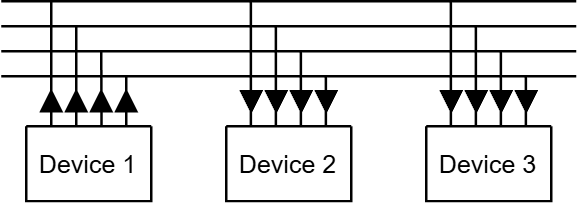

The diagram above was exported from draw.io. Its source (the exported page's mxGraphModel, read from the mxfile embedded in the PNG):
<mxGraphModel dx="2066" dy="1201" grid="1" gridSize="10" guides="1" tooltips="1" connect="1" arrows="1" fold="1" page="1" pageScale="1" pageWidth="827" pageHeight="1169" math="0" shadow="0">
  <root>
    <mxCell id="0" />
    <mxCell id="1" parent="0" />
    <mxCell id="_bx3Q2PcCAjBrkvIdpTU-1" edge="1" parent="1" style="endArrow=none;html=1;rounded=0;" value="">
      <mxGeometry height="50" relative="1" width="50" as="geometry">
        <mxPoint x="190" y="280" as="sourcePoint" />
        <mxPoint x="420" y="280" as="targetPoint" />
      </mxGeometry>
    </mxCell>
    <mxCell id="_bx3Q2PcCAjBrkvIdpTU-2" edge="1" parent="1" style="endArrow=none;html=1;rounded=0;" value="">
      <mxGeometry height="50" relative="1" width="50" as="geometry">
        <mxPoint x="190" y="290" as="sourcePoint" />
        <mxPoint x="420" y="290" as="targetPoint" />
      </mxGeometry>
    </mxCell>
    <mxCell id="_bx3Q2PcCAjBrkvIdpTU-3" edge="1" parent="1" style="endArrow=none;html=1;rounded=0;" value="">
      <mxGeometry height="50" relative="1" width="50" as="geometry">
        <mxPoint x="190" y="300" as="sourcePoint" />
        <mxPoint x="420" y="300" as="targetPoint" />
      </mxGeometry>
    </mxCell>
    <mxCell id="_bx3Q2PcCAjBrkvIdpTU-4" edge="1" parent="1" style="endArrow=none;html=1;rounded=0;" value="">
      <mxGeometry height="50" relative="1" width="50" as="geometry">
        <mxPoint x="190" y="310" as="sourcePoint" />
        <mxPoint x="420" y="310" as="targetPoint" />
      </mxGeometry>
    </mxCell>
    <mxCell id="_bx3Q2PcCAjBrkvIdpTU-6" parent="1" style="swimlane;startSize=0;swimlaneLine=0;strokeColor=default;fillColor=none;points=[[0,0,0,0,0],[0,0.25,0,0,0],[0,0.5,0,0,0],[0,0.75,0,0,0],[0,1,0,0,0],[0.2,0,0,0,0],[0.25,1,0,0,0],[0.4,0,0,0,0],[0.5,1,0,0,0],[0.6,0,0,0,0],[0.75,1,0,0,0],[0.8,0,0,0,0],[1,0,0,0,0],[1,0.25,0,0,0],[1,0.5,0,0,0],[1,0.75,0,0,0],[1,1,0,0,0]];" value="" vertex="1">
      <mxGeometry height="30" width="50" x="200" y="330" as="geometry">
        <mxRectangle height="40" width="50" x="190" y="340" as="alternateBounds" />
      </mxGeometry>
    </mxCell>
    <mxCell id="_bx3Q2PcCAjBrkvIdpTU-7" parent="_bx3Q2PcCAjBrkvIdpTU-6" style="text;html=1;whiteSpace=wrap;strokeColor=none;fillColor=none;align=center;verticalAlign=middle;rounded=0;" value="&lt;font style=&quot;font-size: 10px;&quot;&gt;Device 1&lt;/font&gt;" vertex="1">
      <mxGeometry height="30" width="60" x="-5" as="geometry" />
    </mxCell>
    <mxCell id="_bx3Q2PcCAjBrkvIdpTU-12" edge="1" parent="1" style="endArrow=none;html=1;rounded=0;entryX=0.2;entryY=0;entryDx=0;entryDy=0;entryPerimeter=0;" target="_bx3Q2PcCAjBrkvIdpTU-6" value="">
      <mxGeometry height="50" relative="1" width="50" as="geometry">
        <mxPoint x="210" y="280" as="sourcePoint" />
        <mxPoint x="210" y="320" as="targetPoint" />
      </mxGeometry>
    </mxCell>
    <mxCell id="_bx3Q2PcCAjBrkvIdpTU-14" parent="1" style="swimlane;startSize=0;swimlaneLine=0;strokeColor=default;fillColor=none;points=[[0,0,0,0,0],[0,0.25,0,0,0],[0,0.5,0,0,0],[0,0.75,0,0,0],[0,1,0,0,0],[0.2,0,0,0,0],[0.25,1,0,0,0],[0.4,0,0,0,0],[0.5,1,0,0,0],[0.6,0,0,0,0],[0.75,1,0,0,0],[0.8,0,0,0,0],[1,0,0,0,0],[1,0.25,0,0,0],[1,0.5,0,0,0],[1,0.75,0,0,0],[1,1,0,0,0]];" value="" vertex="1">
      <mxGeometry height="30" width="50" x="280" y="330" as="geometry">
        <mxRectangle height="40" width="50" x="190" y="340" as="alternateBounds" />
      </mxGeometry>
    </mxCell>
    <mxCell id="_bx3Q2PcCAjBrkvIdpTU-15" parent="_bx3Q2PcCAjBrkvIdpTU-14" style="text;html=1;whiteSpace=wrap;strokeColor=none;fillColor=none;align=center;verticalAlign=middle;rounded=0;" value="&lt;font style=&quot;font-size: 10px;&quot;&gt;Device 2&lt;/font&gt;" vertex="1">
      <mxGeometry height="30" width="60" x="-5" as="geometry" />
    </mxCell>
    <mxCell id="_bx3Q2PcCAjBrkvIdpTU-19" parent="1" style="swimlane;startSize=0;swimlaneLine=0;strokeColor=default;fillColor=none;points=[[0,0,0,0,0],[0,0.25,0,0,0],[0,0.5,0,0,0],[0,0.75,0,0,0],[0,1,0,0,0],[0.2,0,0,0,0],[0.25,1,0,0,0],[0.4,0,0,0,0],[0.5,1,0,0,0],[0.6,0,0,0,0],[0.75,1,0,0,0],[0.8,0,0,0,0],[1,0,0,0,0],[1,0.25,0,0,0],[1,0.5,0,0,0],[1,0.75,0,0,0],[1,1,0,0,0]];" value="" vertex="1">
      <mxGeometry height="30" width="50" x="360" y="330" as="geometry">
        <mxRectangle height="40" width="50" x="190" y="340" as="alternateBounds" />
      </mxGeometry>
    </mxCell>
    <mxCell id="_bx3Q2PcCAjBrkvIdpTU-20" parent="_bx3Q2PcCAjBrkvIdpTU-19" style="text;html=1;whiteSpace=wrap;strokeColor=none;fillColor=none;align=center;verticalAlign=middle;rounded=0;" value="&lt;font style=&quot;font-size: 10px;&quot;&gt;Device 3&lt;/font&gt;" vertex="1">
      <mxGeometry height="30" width="60" x="-5" as="geometry" />
    </mxCell>
    <mxCell id="_bx3Q2PcCAjBrkvIdpTU-21" edge="1" parent="1" style="endArrow=none;html=1;rounded=0;entryX=0.417;entryY=0.013;entryDx=0;entryDy=0;entryPerimeter=0;" target="_bx3Q2PcCAjBrkvIdpTU-7" value="">
      <mxGeometry height="50" relative="1" width="50" as="geometry">
        <mxPoint x="220" y="290" as="sourcePoint" />
        <mxPoint x="240" y="300" as="targetPoint" />
      </mxGeometry>
    </mxCell>
    <mxCell id="_bx3Q2PcCAjBrkvIdpTU-22" edge="1" parent="1" style="endArrow=none;html=1;rounded=0;entryX=0.585;entryY=-0.001;entryDx=0;entryDy=0;entryPerimeter=0;" target="_bx3Q2PcCAjBrkvIdpTU-7" value="">
      <mxGeometry height="50" relative="1" width="50" as="geometry">
        <mxPoint x="230" y="300" as="sourcePoint" />
        <mxPoint x="270" y="440" as="targetPoint" />
      </mxGeometry>
    </mxCell>
    <mxCell id="_bx3Q2PcCAjBrkvIdpTU-23" edge="1" parent="1" style="endArrow=none;html=1;rounded=0;entryX=0.75;entryY=0;entryDx=0;entryDy=0;" target="_bx3Q2PcCAjBrkvIdpTU-7" value="">
      <mxGeometry height="50" relative="1" width="50" as="geometry">
        <mxPoint x="240" y="310" as="sourcePoint" />
        <mxPoint x="270" y="430" as="targetPoint" />
      </mxGeometry>
    </mxCell>
    <mxCell id="_bx3Q2PcCAjBrkvIdpTU-24" edge="1" parent="1" style="endArrow=none;html=1;rounded=0;entryX=0.2;entryY=0;entryDx=0;entryDy=0;entryPerimeter=0;" value="">
      <mxGeometry height="50" relative="1" width="50" as="geometry">
        <mxPoint x="289.86" y="280" as="sourcePoint" />
        <mxPoint x="289.86" y="330" as="targetPoint" />
      </mxGeometry>
    </mxCell>
    <mxCell id="_bx3Q2PcCAjBrkvIdpTU-25" edge="1" parent="1" style="endArrow=none;html=1;rounded=0;entryX=0.417;entryY=0.013;entryDx=0;entryDy=0;entryPerimeter=0;" value="">
      <mxGeometry height="50" relative="1" width="50" as="geometry">
        <mxPoint x="299.86" y="290" as="sourcePoint" />
        <mxPoint x="299.86" y="330" as="targetPoint" />
      </mxGeometry>
    </mxCell>
    <mxCell id="_bx3Q2PcCAjBrkvIdpTU-26" edge="1" parent="1" style="endArrow=none;html=1;rounded=0;entryX=0.585;entryY=-0.001;entryDx=0;entryDy=0;entryPerimeter=0;" value="">
      <mxGeometry height="50" relative="1" width="50" as="geometry">
        <mxPoint x="309.86" y="300" as="sourcePoint" />
        <mxPoint x="309.86" y="330" as="targetPoint" />
      </mxGeometry>
    </mxCell>
    <mxCell id="_bx3Q2PcCAjBrkvIdpTU-27" edge="1" parent="1" style="endArrow=none;html=1;rounded=0;entryX=0.75;entryY=0;entryDx=0;entryDy=0;" value="">
      <mxGeometry height="50" relative="1" width="50" as="geometry">
        <mxPoint x="319.86" y="310" as="sourcePoint" />
        <mxPoint x="319.86" y="330" as="targetPoint" />
      </mxGeometry>
    </mxCell>
    <mxCell id="_bx3Q2PcCAjBrkvIdpTU-28" edge="1" parent="1" style="endArrow=none;html=1;rounded=0;entryX=0.2;entryY=0;entryDx=0;entryDy=0;entryPerimeter=0;" value="">
      <mxGeometry height="50" relative="1" width="50" as="geometry">
        <mxPoint x="369.86" y="280" as="sourcePoint" />
        <mxPoint x="369.86" y="330" as="targetPoint" />
      </mxGeometry>
    </mxCell>
    <mxCell id="_bx3Q2PcCAjBrkvIdpTU-29" edge="1" parent="1" style="endArrow=none;html=1;rounded=0;entryX=0.417;entryY=0.013;entryDx=0;entryDy=0;entryPerimeter=0;" value="">
      <mxGeometry height="50" relative="1" width="50" as="geometry">
        <mxPoint x="379.86" y="290" as="sourcePoint" />
        <mxPoint x="379.86" y="330" as="targetPoint" />
      </mxGeometry>
    </mxCell>
    <mxCell id="_bx3Q2PcCAjBrkvIdpTU-30" edge="1" parent="1" style="endArrow=none;html=1;rounded=0;entryX=0.585;entryY=-0.001;entryDx=0;entryDy=0;entryPerimeter=0;" value="">
      <mxGeometry height="50" relative="1" width="50" as="geometry">
        <mxPoint x="389.86" y="300" as="sourcePoint" />
        <mxPoint x="389.86" y="330" as="targetPoint" />
      </mxGeometry>
    </mxCell>
    <mxCell id="_bx3Q2PcCAjBrkvIdpTU-31" edge="1" parent="1" style="endArrow=none;html=1;rounded=0;entryX=0.75;entryY=0;entryDx=0;entryDy=0;" value="">
      <mxGeometry height="50" relative="1" width="50" as="geometry">
        <mxPoint x="399.86" y="310" as="sourcePoint" />
        <mxPoint x="399.86" y="330" as="targetPoint" />
      </mxGeometry>
    </mxCell>
    <mxCell id="_bx3Q2PcCAjBrkvIdpTU-33" parent="1" style="triangle;whiteSpace=wrap;html=1;rotation=-90;fillColor=#000000;strokeColor=#000000;" value="" vertex="1">
      <mxGeometry height="8" width="8" x="206" y="316" as="geometry" />
    </mxCell>
    <mxCell id="_bx3Q2PcCAjBrkvIdpTU-35" parent="1" style="triangle;whiteSpace=wrap;html=1;rotation=-90;fillColor=#000000;strokeColor=#000000;" value="" vertex="1">
      <mxGeometry height="8" width="8" x="236" y="316" as="geometry" />
    </mxCell>
    <mxCell id="_bx3Q2PcCAjBrkvIdpTU-36" parent="1" style="triangle;whiteSpace=wrap;html=1;rotation=-90;fillColor=#000000;strokeColor=#000000;" value="" vertex="1">
      <mxGeometry height="8" width="8" x="226" y="316" as="geometry" />
    </mxCell>
    <mxCell id="_bx3Q2PcCAjBrkvIdpTU-37" parent="1" style="triangle;whiteSpace=wrap;html=1;rotation=-90;fillColor=#000000;strokeColor=#000000;" value="" vertex="1">
      <mxGeometry height="8" width="8" x="216" y="316" as="geometry" />
    </mxCell>
    <mxCell id="_bx3Q2PcCAjBrkvIdpTU-38" parent="1" style="triangle;whiteSpace=wrap;html=1;rotation=90;fillColor=#000000;strokeColor=#000000;" value="" vertex="1">
      <mxGeometry height="8" width="8" x="286" y="316" as="geometry" />
    </mxCell>
    <mxCell id="_bx3Q2PcCAjBrkvIdpTU-39" parent="1" style="triangle;whiteSpace=wrap;html=1;rotation=90;fillColor=#000000;strokeColor=#000000;" value="" vertex="1">
      <mxGeometry height="8" width="8" x="316" y="316" as="geometry" />
    </mxCell>
    <mxCell id="_bx3Q2PcCAjBrkvIdpTU-40" parent="1" style="triangle;whiteSpace=wrap;html=1;rotation=90;fillColor=#000000;strokeColor=#000000;" value="" vertex="1">
      <mxGeometry height="8" width="8" x="306" y="316" as="geometry" />
    </mxCell>
    <mxCell id="_bx3Q2PcCAjBrkvIdpTU-41" parent="1" style="triangle;whiteSpace=wrap;html=1;rotation=90;fillColor=#000000;strokeColor=#000000;" value="" vertex="1">
      <mxGeometry height="8" width="8" x="296" y="316" as="geometry" />
    </mxCell>
    <mxCell id="_bx3Q2PcCAjBrkvIdpTU-42" parent="1" style="triangle;whiteSpace=wrap;html=1;rotation=90;fillColor=#000000;strokeColor=#000000;" value="" vertex="1">
      <mxGeometry height="8" width="8" x="366" y="316" as="geometry" />
    </mxCell>
    <mxCell id="_bx3Q2PcCAjBrkvIdpTU-43" parent="1" style="triangle;whiteSpace=wrap;html=1;rotation=90;fillColor=#000000;strokeColor=#000000;" value="" vertex="1">
      <mxGeometry height="8" width="8" x="396" y="316" as="geometry" />
    </mxCell>
    <mxCell id="_bx3Q2PcCAjBrkvIdpTU-44" parent="1" style="triangle;whiteSpace=wrap;html=1;rotation=90;fillColor=#000000;strokeColor=#000000;" value="" vertex="1">
      <mxGeometry height="8" width="8" x="386" y="316" as="geometry" />
    </mxCell>
    <mxCell id="_bx3Q2PcCAjBrkvIdpTU-45" parent="1" style="triangle;whiteSpace=wrap;html=1;rotation=90;fillColor=#000000;strokeColor=#000000;" value="" vertex="1">
      <mxGeometry height="8" width="8" x="376" y="316" as="geometry" />
    </mxCell>
  </root>
</mxGraphModel>